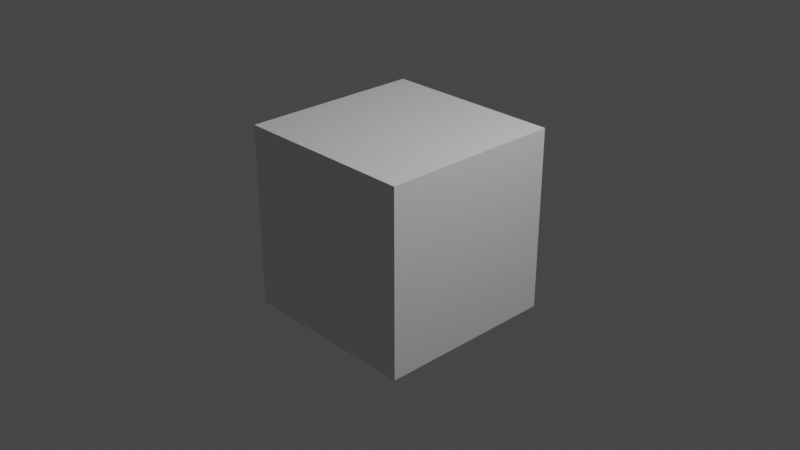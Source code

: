 # Source: master_scene.blend  (saved by Blender 2.92.4; exported with 4.5.12 LTS)
import bpy
from mathutils import Matrix  # noqa: F401  (used for matrix-valued properties, if any)

bpy.ops.wm.read_factory_settings(use_empty=True)
scene = bpy.context.scene
scene.name = 'Scene'

# ---- collections
col_collection = bpy.data.collections.new('Collection'); scene.collection.children.link(col_collection)

# ---- materials (node trees are filled in below, after node groups)
mat_material = bpy.data.materials.new('Material')
mat_material.alpha_threshold = 0.0
mat_material.use_transparent_shadow = False
mat_material.line_color = (0.0, 0.0, 0.0, 1.0)

# ---- material node trees
mat_material.use_nodes = True; mat_material.node_tree.nodes.clear()
_N = mat_material.node_tree.nodes; _L = mat_material.node_tree.links
n0 = _N.new('ShaderNodeOutputMaterial'); n0.name = 'Material Output'; n0.location = (300, 300)
n1 = _N.new('ShaderNodeBsdfPrincipled'); n1.name = 'Principled BSDF'; n1.location = (10, 300)
n1.distribution = 'GGX'
n1.subsurface_method = 'BURLEY'
n1.inputs[2].default_value = 0.4
n1.inputs[3].default_value = 1.45
n1.inputs[27].default_value = (0.0, 0.0, 0.0, 1.0)
n1.inputs[28].default_value = 1.0
_L.new(n1.outputs[0], n0.inputs[0])
n0.is_active_output = True

# ---- world
world_world = bpy.data.worlds.new('World'); scene.world = world_world
world_world.use_nodes = True; world_world.node_tree.nodes.clear()
_N = world_world.node_tree.nodes; _L = world_world.node_tree.links
n0 = _N.new('ShaderNodeOutputWorld'); n0.name = 'World Output'; n0.location = (300, 300)
n1 = _N.new('ShaderNodeBackground'); n1.name = 'Background'; n1.location = (10, 300)
n1.inputs[0].default_value = (0.05088, 0.05088, 0.05088, 1.0)
_L.new(n1.outputs[0], n0.inputs[0])
n0.is_active_output = True
world_world.color = (0.05088, 0.05088, 0.05088)
world_world.use_sun_shadow = False
world_world.sun_shadow_jitter_overblur = 0.0

# ---- cameras
cam_camera = bpy.data.cameras.new('Camera')
cam_camera.clip_end = 100.0
cam_camera.ortho_scale = 7.314

# ---- lights
light_light = bpy.data.lights.new('Light', 'POINT')
light_light.transmission_factor = 0.0
light_light.energy = 1000.0
light_light.shadow_soft_size = 0.1
light_light.shadow_maximum_resolution = 0.006
light_light.use_absolute_resolution = True

# ---- meshes
me_cube = bpy.data.meshes.new('Cube')
me_cube.from_pydata([(1.0, 1.0, 1.0), (1.0, 1.0, -1.0), (1.0, -1.0, 1.0), (1.0, -1.0, -1.0), (-1.0, 1.0, 1.0), (-1.0, 1.0, -1.0), (-1.0, -1.0, 1.0), (-1.0, -1.0, -1.0)], [], [(0, 4, 6, 2), (3, 2, 6, 7), (7, 6, 4, 5), (5, 1, 3, 7), (1, 0, 2, 3), (5, 4, 0, 1)])
_uv = me_cube.uv_layers.new(name='UVMap')
_uv.uv.foreach_set('vector', [0.625, 0.5, 0.875, 0.5, 0.875, 0.75, 0.625, 0.75, 0.375, 0.75, 0.625, 0.75, 0.625, 1.0, 0.375, 1.0, 0.375, 0.0, 0.625, 0.0, 0.625, 0.25, 0.375, 0.25, 0.125, 0.5, 0.375, 0.5, 0.375, 0.75, 0.125, 0.75, 0.375, 0.5, 0.625, 0.5, 0.625, 0.75, 0.375, 0.75, 0.375, 0.25, 0.625, 0.25, 0.625, 0.5, 0.375, 0.5])
me_cube.materials.append(mat_material)
me_cube.use_remesh_preserve_volume = False
me_cube.use_remesh_preserve_attributes = False
me_cube.use_mirror_vertex_groups = False
me_cube.update()

# ---- objects
ob_cube = bpy.data.objects.new('Cube', me_cube)
ob_light = bpy.data.objects.new('Light', light_light)
ob_camera = bpy.data.objects.new('Camera', cam_camera)

# ---- transforms, parenting, visibility, modifiers, constraints
ob_cube.location = (0.0, 0.0, 0.0)
ob_cube.lock_rotations_4d = False
ob_cube.empty_display_type = 'ARROWS'
ob_cube.lineart.crease_threshold = 0.0
ob_light.location = (4.076, 1.005, 5.904)
ob_light.rotation_euler = (0.6503, 0.05522, 1.866)
ob_light.lock_rotations_4d = False
ob_light.empty_display_type = 'ARROWS'
ob_light.color = (0.0, 0.0, 0.0, 0.0)
ob_light.lineart.crease_threshold = 0.0
ob_camera.location = (7.359, -6.926, 4.958)
ob_camera.rotation_euler = (1.109, 0.0, 0.8149)
ob_camera.lock_rotations_4d = False
ob_camera.empty_display_type = 'ARROWS'
ob_camera.color = (0.0, 0.0, 0.0, 0.0)
ob_camera.display_type = 'WIRE'
ob_camera.lineart.crease_threshold = 0.0

# ---- collection membership
col_collection.objects.link(ob_cube)
col_collection.objects.link(ob_light)
col_collection.objects.link(ob_camera)

# ---- scene / render settings (as saved in the file)
scene.camera = ob_camera
scene.frame_start = 1; scene.frame_end = 12721; scene.frame_set(1152)
scene.render.engine = 'BLENDER_EEVEE_NEXT'
scene.render.fps = 6
scene.render.fps_base = 0.1
scene.cycles.samples = 128
scene.cycles.sampling_pattern = 'TABULATED_SOBOL'
scene.cycles.use_adaptive_sampling = False
scene.cycles.use_light_tree = False
scene.view_settings.view_transform = 'Filmic'
bpy.context.view_layer.update()
